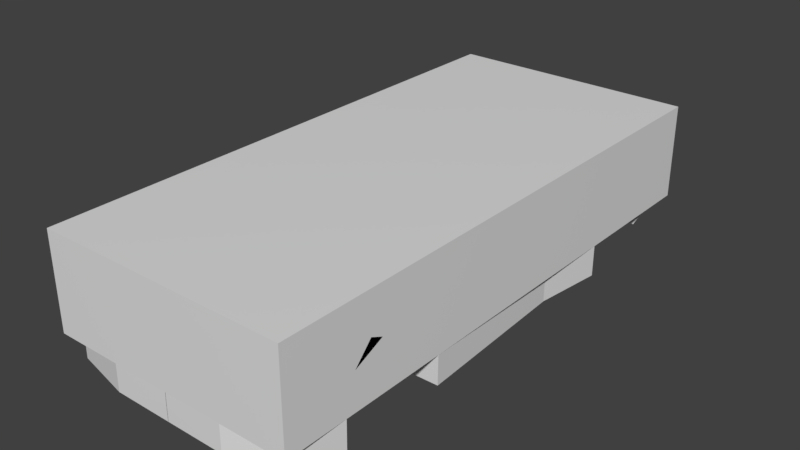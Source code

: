 # Source: ultra_64.blend  (saved by Blender 3.0.42; exported with 4.5.12 LTS)
import bpy
from mathutils import Matrix  # noqa: F401  (used for matrix-valued properties, if any)

bpy.ops.wm.read_factory_settings(use_empty=True)
scene = bpy.context.scene
scene.name = 'Scene'

# ---- materials (node trees are filled in below, after node groups)
mat_main___eeeeee___primary = bpy.data.materials.new('main [#eeeeee] [primary]')
mat_main___eeeeee___primary.use_transparent_shadow = False

# ---- material node trees
mat_main___eeeeee___primary.use_nodes = True; mat_main___eeeeee___primary.node_tree.nodes.clear()
_N = mat_main___eeeeee___primary.node_tree.nodes; _L = mat_main___eeeeee___primary.node_tree.links
n0 = _N.new('ShaderNodeOutputMaterial'); n0.name = 'Material Output'; n0.location = (300, 300)
n1 = _N.new('ShaderNodeBsdfPrincipled'); n1.name = 'Principled BSDF'; n1.location = (10, 300)
n1.distribution = 'GGX'
n1.subsurface_method = 'BURLEY'
n1.inputs[3].default_value = 1.45
n1.inputs[27].default_value = (0.0, 0.0, 0.0, 1.0)
n1.inputs[28].default_value = 1.0
_L.new(n1.outputs[0], n0.inputs[0])
n0.is_active_output = True

# ---- world
world_world = bpy.data.worlds.new('World'); scene.world = world_world
world_world.color = (0.05088, 0.05088, 0.05088)
world_world.use_sun_shadow = False
world_world.sun_shadow_jitter_overblur = 0.0
world_world.cycles.sampling_method = 'MANUAL'

# ---- meshes
me_chassis = bpy.data.meshes.new('chassis')
me_chassis.from_pydata([(0.001345, 2.066, 0.4869), (0.001345, 1.839, 0.4736), (0.6426, 1.972, -0.1214), (0.6426, 1.938, 0.01521), (0.6426, -1.471, 0.1679), (0.001345, 1.615, 0.268), (0.001345, 2.306, -0.2542), (0.001345, -0.1043, 0.5388), (0.6426, -0.908, -0.5045), (0.001345, 2.308, -0.09533), (0.6426, -1.818, -0.4952), (0.001345, 1.062, 0.2563), (0.001345, -0.5986, 0.4991), (0.6426, 1.548, 0.1371), (0.001345, 2.309, 0.0586), (0.001345, 0.3532, 0.513), (0.001345, 1.62, 0.3934), (0.001345, 0.5085, 0.4829), (0.6426, 1.097, -0.5249), (0.001345, -1.875, 0.09501), (0.6426, -1.816, -0.3537), (0.6426, -1.814, -0.2147), (0.001345, 1.77, 0.2664), (0.001345, 1.838, 0.439), (0.001345, 0.5086, 0.3637), (0.001345, -1.577, 0.2), (0.001345, -2.343, -0.352), (0.001345, -2.341, -0.2081), (0.001345, -1.274, 0.2354), (0.001345, -1.998, 0.03817), (0.6426, -1.363, 0.1668), (0.6426, 1.099, -0.2419), (0.6426, 2.006, -0.2524), (0.6426, -0.9731, 0.0461), (0.6426, 2.005, -0.3649), (0.6426, -0.9389, -0.08847), (0.001345, 2.153, 0.1856), (0.6426, -1.257, 0.1657), (0.001345, -1.052, 0.322), (0.001345, -0.5285, 0.5205), (0.001345, -2.25, -0.1209), (0.001345, 2.068, 0.5576), (0.6426, -0.9051, -0.2215), (0.001345, 2.042, 0.2234), (0.001345, 0.5086, 0.2445), (0.6426, -1.728, 0.05379), (0.6426, 1.142, -0.1093), (0.001345, 2.067, 0.5214), (0.6426, -1.77, -0.07924), (0.001345, -1.704, 0.1553), (0.6426, 1.098, -0.3839), (0.6426, 2.005, -0.4671), (0.6426, -0.9065, -0.3637), (0.001345, -0.4566, 0.5424), (0.001345, -2.344, -0.4899), (0.001345, -1.406, 0.2199), (0.6426, 1.655, 0.136), (0.001345, 0.2385, 0.5353), (0.001345, 2.26, -0.471), (0.6426, 1.312, 0.08099), (0.6426, 1.44, 0.1382), (0.001345, 2.235, 0.119), (0.6426, -1.598, 0.1113), (0.001345, 1.92, 0.2649), (0.6426, 1.185, 0.02411), (0.6426, -1.116, 0.1063), (0.6426, 1.797, 0.07531), (0.001345, -2.162, -0.03738), (0.001345, 2.284, -0.3608), (1.072, -1.257, 0.1668), (1.072, -0.9725, 0.04722), (1.071, 1.1, -0.2408), (1.073, -1.817, -0.4941), (1.073, -1.813, -0.2136), (1.072, 1.097, -0.5238), (1.073, -0.9044, -0.2204), (1.073, -0.9073, -0.5034), (1.071, 1.186, 0.02524), (1.071, 1.44, 0.1393), (1.073, -1.47, 0.169), (1.073, -1.727, 0.05491), (1.071, 1.655, 0.1372), (1.071, 1.938, 0.01634), (1.04, 2.006, -0.2513), (0.9308, 2.005, -0.4662), (0.5675, 2.153, 0.1862), (0.6358, 1.921, 0.2656), (0.7823, 2.099, 0.187), (0.5005, 2.309, 0.05913), (0.9288, 2.201, 0.0607), (0.6658, 1.615, 0.2687), (1.039, 1.92, 0.2226), (1.07, 1.612, 0.2704), (0.9301, 1.738, 0.3609), (1.0, 0.5478, 0.2514), (0.9297, 1.995, 0.5171), (0.9298, 1.993, 0.4427), (0.5011, 2.261, -0.4705), (0.9292, 2.197, -0.2521), (0.5009, 2.306, -0.2537), (0.232, 2.069, 0.5579), (0.7136, 0.2384, 0.4864), (0.4988, 0.2388, 0.5358), (0.6713, 0.509, 0.4836), (0.5044, -0.5983, 0.4996), (0.4993, -0.4563, 0.5429), (0.6694, -0.5547, 0.4994), (0.7141, -0.4566, 0.4984), (0.9299, 1.946, 0.391), (0.2325, 1.62, 0.3936), (0.6728, 0.509, 0.2452), (0.9302, 1.5, 0.3956), (0.2321, 2.067, 0.4871), (0.5038, -1.212, 0.2005), (0.2581, -1.274, 0.2356), (0.8214, -0.8417, 0.2294), (0.716, -1.08, 0.213), (0.8565, 0.5091, 0.2454), (0.8573, -0.7051, 0.228), (1.072, -1.138, 0.2264), (1.005, -2.051, -0.007668), (1.001, 0.5058, 0.03209), (1.001, 0.5015, -0.5178), (1.073, -1.577, 0.2172), (1.001, 0.5043, -0.236), (1.038, -1.819, 0.1439), (1.005, -2.231, -0.2082), (0.5053, -2.344, -0.4894), (0.505, -2.341, -0.2076), (1.005, -2.234, -0.4899), (0.5041, -1.577, 0.1868), (0.5044, -1.875, 0.1129), (0.3976, -1.875, 0.09542), (0.3129, -1.577, 0.2003), (0.5047, -2.162, -0.03686), (0.6426, 1.553, -0.5249), (0.6426, -1.359, -0.5045), (0.5011, 1.553, -0.5249), (0.001345, 1.553, -0.5255), (0.6426, 0.5008, -0.5189), (0.001345, 1.096, -0.5255), (0.001345, 2.005, -0.4671), (0.001345, 0.5005, -0.5195), (0.001345, -0.9083, -0.505), (0.001345, -1.359, -0.505), (0.001345, -1.818, -0.4958)], [], [(68, 97, 58), (41, 100, 47), (9, 99, 6), (37, 69, 30), (61, 88, 14), (1, 100, 41), (25, 133, 114, 55), (31, 71, 50), (56, 81, 78, 13), (42, 75, 35), (43, 85, 36), (53, 105, 102, 7), (40, 134, 67), (4, 79, 62), (66, 81, 56), (51, 84, 34), (36, 85, 88, 61), (44, 110, 90, 11), (46, 77, 71, 31), (45, 80, 48), (57, 102, 15), (0, 112, 23), (33, 70, 69, 65), (64, 77, 46), (21, 73, 20), (2, 82, 3), (29, 132, 19), (8, 76, 52), (26, 127, 128, 27), (60, 78, 59), (73, 72, 10, 20), (71, 74, 18, 50), (76, 75, 42, 52), (75, 70, 33, 35), (69, 37, 65), (78, 77, 64, 59), (78, 60, 13), (69, 79, 4, 30), (82, 81, 66, 3), (80, 73, 21, 48), (83, 82, 2, 32), (84, 83, 32, 34), (79, 80, 45, 62), (86, 85, 43, 63), (89, 88, 87), (86, 22, 5, 90), (87, 85, 86), (88, 85, 87), (87, 86, 91), (86, 63, 22), (90, 91, 86), (92, 91, 90), (89, 87, 91), (94, 92, 93), (94, 96, 95), (99, 98, 97), (97, 68, 6, 99), (84, 97, 98), (83, 84, 98), (103, 102, 101), (105, 53, 39, 104), (104, 39, 12), (102, 103, 17, 15), (105, 104, 106), (102, 57, 7), (107, 101, 102), (108, 96, 93), (100, 1, 16, 109), (90, 5, 11), (105, 106, 107), (110, 103, 90), (107, 102, 105), (100, 109, 111), (109, 112, 96), (110, 24, 17, 103), (110, 44, 24), (111, 95, 100), (94, 93, 96), (109, 16, 23, 112), (111, 109, 96), (104, 113, 106), (104, 114, 113), (114, 38, 28), (114, 104, 12, 38), (116, 115, 106), (117, 101, 107), (103, 101, 117), (115, 118, 107), (116, 106, 113), (107, 118, 117), (115, 107, 106), (117, 90, 103), (70, 118, 119), (117, 118, 70), (78, 81, 92), (77, 78, 94), (116, 119, 115), (70, 94, 117), (73, 80, 120), (70, 121, 94), (75, 76, 122), (123, 79, 69), (79, 123, 80), (82, 83, 98), (121, 70, 124), (80, 123, 125), (73, 120, 126), (120, 80, 125), (119, 69, 70), (81, 91, 92), (124, 122, 74), (82, 89, 91), (77, 121, 71), (94, 78, 92), (98, 89, 82), (119, 118, 115), (121, 77, 94), (121, 124, 71), (70, 75, 124), (124, 75, 122), (71, 124, 74), (91, 81, 82), (69, 119, 123), (127, 26, 54), (129, 72, 73), (126, 128, 129), (73, 126, 129), (127, 129, 128), (123, 113, 130), (123, 131, 125), (131, 130, 132), (133, 25, 49), (133, 49, 19, 132), (130, 131, 123), (116, 123, 119), (92, 90, 94), (123, 116, 113), (114, 133, 113), (130, 113, 133), (114, 28, 55), (133, 132, 130), (94, 90, 117), (99, 88, 98), (99, 9, 14, 88), (112, 0, 47, 100), (96, 100, 95), (89, 98, 88), (96, 112, 100), (120, 134, 128), (125, 131, 120), (132, 29, 67, 134), (131, 132, 134), (128, 134, 40, 27), (134, 120, 131), (126, 120, 128), (56, 13, 135), (32, 2, 135), (34, 32, 135), (50, 18, 135), (2, 3, 135), (46, 31, 135), (66, 56, 135), (51, 34, 135), (3, 66, 135), (13, 60, 135), (60, 59, 135), (31, 50, 135), (59, 64, 135), (64, 46, 135), (21, 20, 136), (42, 35, 136), (4, 62, 136), (37, 30, 136), (45, 48, 136), (35, 33, 136), (52, 42, 136), (20, 10, 136), (62, 45, 136), (48, 21, 136), (33, 65, 136), (65, 37, 136), (8, 52, 136), (30, 4, 136), (84, 51, 97), (51, 135, 137), (74, 122, 139, 18), (135, 18, 137), (138, 137, 18, 140), (51, 137, 138), (58, 97, 51), (51, 141, 58), (141, 51, 138), (140, 18, 139, 142), (142, 139, 8, 143), (8, 139, 122, 76), (143, 8, 136, 144), (144, 136, 10, 145), (127, 54, 145, 10), (72, 129, 10), (129, 127, 10)])
_uv = me_chassis.uv_layers.new(name='UVMap')
_uv.uv.foreach_set('vector', [0.5173, 0.3993, 0.2905, 0.003906, 0.5173, 0.003906, 0.3422, 0.5405, 0.4467, 0.5405, 0.3422, 0.4846, 0.5161, 0.2167, 0.2892, 0.0, 0.5173, 0.0, 1.015, -0.8254, 0.9233, -0.8254, 1.015, -0.8309, 0.498, 0.6258, 0.7295, 0.8633, 0.4984, 0.8633, 0.5005, 0.6444, 0.7375, 0.6968, 0.5002, 0.6968, 0.5043, 0.439, 0.6451, 0.439, 0.6194, 0.7114, 0.5039, 0.5926, 0.9924, 0.8228, 0.9001, 0.8228, 0.9925, 0.8228, 0.9926, 0.8508, 0.9001, 0.8508, 0.9001, 0.8398, 0.9925, 0.8454, 1.015, -0.8076, 0.9233, -0.8076, 1.015, -0.8094, 0.4988, 0.2945, 0.7612, 0.3364, 0.4988, 0.3364, 0.5093, 0.6697, 0.9622, 0.6697, 0.9622, 0.696, 0.5079, 0.683, 0.5036, 0.1389, 0.7382, 0.2721, 0.5035, 0.2721, 1.015, -0.8364, 0.9233, -0.8364, 1.015, -0.8428, 0.9927, 0.8581, 0.9001, 0.8508, 0.9926, 0.8508, 0.9928, 0.8689, 0.9121, 0.8689, 0.9927, 0.8688, 0.4988, 0.3638, 0.7612, 0.3638, 0.7295, 0.8633, 0.498, 0.6258, 0.5032, 0.3906, 1.117, 0.3906, 1.117, 0.9878, 0.5037, 0.6892, 0.9924, 0.8249, 0.9001, 0.8271, 0.9001, 0.8228, 0.9924, 0.8228, 1.015, -0.8494, 0.9233, -0.8494, 1.015, -0.8514, 0.5065, 0.688, 0.9646, 0.688, 0.5107, 0.6899, 0.2508, 0.4087, 0.2688, 0.4087, 0.2509, 0.4807, 1.015, -0.8113, 0.9233, -0.8113, 0.9233, -0.8254, 1.015, -0.8184, 0.9924, 0.8271, 0.9001, 0.8271, 0.9924, 0.8249, 1.015, -0.8535, 0.9233, -0.8535, 1.015, -0.8535, 0.9927, 0.867, 0.9001, 0.8652, 0.9927, 0.8652, 0.5029, 0.3941, 0.6865, 0.486, 0.503, 0.486, 1.015, -0.8076, 0.9233, -0.8076, 1.015, -0.8076, 0.5073, 0.4893, 0.7383, 0.0004883, 0.7383, 0.999, 0.5075, 0.999, 0.9925, 0.8398, 0.9001, 0.8398, 0.9925, 0.8335, 0.9233, -0.8535, 0.9233, -0.8535, 1.015, -0.8535, 1.015, -0.8535, 0.9001, 0.8228, 0.9001, 0.8228, 0.9925, 0.8228, 0.9925, 0.8228, 0.9233, -0.8076, 0.9233, -0.8076, 1.015, -0.8076, 1.015, -0.8076, 0.9233, -0.8076, 0.9233, -0.8113, 1.015, -0.8113, 1.015, -0.8094, 0.9233, -0.8254, 1.015, -0.8254, 1.015, -0.8184, 0.9001, 0.8398, 0.9001, 0.8271, 0.9924, 0.8271, 0.9925, 0.8335, 0.9001, 0.8398, 0.9925, 0.8398, 0.9925, 0.8454, 0.9233, -0.8254, 0.9233, -0.8364, 1.015, -0.8364, 1.015, -0.8309, 0.9001, 0.8652, 0.9001, 0.8508, 0.9927, 0.8581, 0.9927, 0.8652, 0.9233, -0.8494, 0.9233, -0.8535, 1.015, -0.8535, 1.015, -0.8514, 0.9028, 0.8687, 0.9001, 0.8652, 0.9927, 0.867, 0.9928, 0.8687, 0.9121, 0.8689, 0.9028, 0.8687, 0.9928, 0.8687, 0.9927, 0.8688, 0.9233, -0.8364, 0.9233, -0.8494, 1.015, -0.8494, 1.015, -0.8428, 0.793, 0.2485, 0.7612, 0.3364, 0.4988, 0.2945, 0.4993, 0.2485, 0.9299, 0.7988, 0.7295, 0.8633, 0.8615, 0.3315, 0.793, 0.2212, 0.4994, 0.1542, 0.4999, 0.08496, 0.807, 0.08496, 0.8615, 0.3315, 0.7612, 0.3638, 0.793, 0.2485, 0.7295, 0.8633, 0.7612, 0.3638, 0.8615, 0.3315, 0.8615, 0.3315, 0.793, 0.2485, 0.9956, 0.2485, 0.793, 0.2212, 0.4993, 0.2212, 0.4994, 0.1542, 0.807, 0.06934, 0.9956, 0.2485, 0.793, 0.2485, 0.9994, 0.5879, 0.9994, 0.769, 0.8109, 0.5903, 0.9299, 0.7988, 0.8615, 0.3315, 0.9956, 0.2485, 0.7697, 0.8047, 0.7701, 0.5327, 0.9329, 0.5356, 0.7697, 0.8047, 0.9324, 0.5352, 0.9333, 0.8052, 0.2594, 0.7778, 0.01038, 0.7778, 0.2594, 0.007812, 0.2905, 0.003906, 0.5173, 0.3993, 0.5172, 0.7817, 0.2905, 0.7817, 0.009766, 0.008301, 0.2594, 0.007812, 0.01038, 0.7778, 0.0004883, 0.7749, 0.05261, 0.008301, 0.0531, 0.7778, 1.094, 0.6938, 0.9622, 0.696, 1.065, 0.696, 0.9622, 0.6697, 0.5093, 0.6697, 0.5088, 0.6593, 0.9653, 0.6492, 0.9653, 0.6492, 0.5088, 0.6593, 0.5088, 0.6492, 0.9646, 0.688, 1.12, 0.6924, 0.5087, 0.6924, 0.5107, 0.6899, 0.9622, 0.6697, 0.9653, 0.6492, 1.034, 0.6504, 0.9622, 0.696, 0.5065, 0.696, 0.5079, 0.683, 1.065, 0.6697, 1.065, 0.696, 0.9622, 0.696, 0.3037, 0.4958, 0.3037, 0.4116, 0.3037, 0.5479, 0.7375, 0.6968, 0.5005, 0.6444, 0.5013, 0.5945, 0.7375, 0.5945, 1.117, 0.9878, 0.5012, 0.9878, 0.5037, 0.6892, 0.9622, 0.6697, 1.034, 0.6504, 1.065, 0.6697, 0.05396, 0.2559, 0.0542, 0.2563, 0.05469, 0.08667, 1.065, 0.6697, 0.9622, 0.696, 0.9622, 0.6697, 0.7375, 0.6968, 0.7375, 0.5945, 1.302, 0.6091, 0.2688, 0.5493, 0.2688, 0.4087, 0.3215, 0.5022, 0.9075, 0.3479, 0.5033, 0.2246, 0.5034, 0.1013, 0.9067, 0.1013, 0.9075, 0.3479, 0.5034, 0.3479, 0.5033, 0.2246, 1.302, 0.6091, 1.302, 0.6958, 0.7375, 0.6968, 0.3274, 0.4006, 0.1057, 0.4541, 0.1062, 0.5315, 0.2688, 0.5493, 0.251, 0.5493, 0.2509, 0.4807, 0.2688, 0.4087, 0.3215, 0.5493, 0.2688, 0.5493, 0.3215, 0.5022, 0.8983, 0.875, 0.9956, 0.1479, 0.8438, 0.875, 0.9761, 0.8789, 0.9553, 0.1445, 0.9751, 0.144, 0.9553, 0.1445, 0.9441, 0.3857, 0.9502, 0.1445, 0.9553, 0.1445, 0.9761, 0.8789, 0.9489, 0.8789, 0.9441, 0.3857, 0.9093, 0.1494, 0.7527, 0.1479, 0.8436, 0.8745, 0.2666, 0.1479, 0.3882, 0.8882, 0.6639, 0.9023, 0.2673, 0.8862, 0.3882, 0.8882, 0.2666, 0.1479, 0.7528, 0.1494, 0.7113, 0.1494, 0.7572, 0.9136, 0.9093, 0.1499, 0.8438, 0.875, 0.9956, 0.1479, 0.6639, 0.9023, 0.7736, 0.1494, 0.2666, 0.1479, 0.7528, 0.1479, 0.7572, 0.9136, 0.8438, 0.9136, 0.2666, 0.1479, 0.0004883, 0.2163, 0.2673, 0.8862, 0.1063, 0.688, 0.2051, 0.917, 0.04431, 0.9106, 0.6278, 0.9551, 0.2051, 0.917, 0.1063, 0.688, 0.8512, 0.8345, 0.9276, 0.834, 0.87, 0.999, 0.8414, 0.688, 0.9202, 0.8345, 0.6423, 0.9624, 0.05322, 0.98, 0.03601, 0.9331, 0.1443, 0.9795, 0.1063, 0.688, 0.6423, 0.9624, 0.6278, 0.9551, 0.6775, 0.9561, 0.7789, 0.9468, 0.6732, 0.9722, 0.1063, 0.688, 0.6277, 0.689, 0.6423, 0.9624, 0.1327, 0.355, 0.1326, 0.0009766, 0.6278, 0.0004883, 0.9026, 0.9375, 0.8826, 0.9058, 0.9867, 0.875, 0.8826, 0.9058, 0.9026, 0.9375, 0.7789, 0.9468, 0.8859, 0.687, 0.8888, 0.3535, 0.9839, 0.3545, 0.6277, 0.689, 0.1063, 0.688, 0.6278, 0.354, 0.7789, 0.9468, 0.9026, 0.9375, 0.79, 0.9727, 0.6775, 0.9561, 0.6732, 0.9722, 0.6104, 0.9731, 0.6732, 0.9722, 0.7789, 0.9468, 0.79, 0.9727, 0.04431, 0.9106, 0.0004883, 0.8345, 0.1063, 0.688, 0.9276, 0.834, 0.9791, 0.978, 0.87, 0.999, 0.6278, 0.354, 0.6278, 0.0004883, 0.8107, 0.0004883, 0.8859, 0.687, 0.9839, 0.9263, 0.8588, 0.978, 0.8414, 0.688, 0.6277, 0.689, 0.8107, 0.3555, 0.6423, 0.9624, 0.9358, 0.8345, 0.9994, 0.999, 0.9839, 0.3545, 0.9839, 0.9263, 0.8859, 0.687, 0.03601, 0.9331, 0.1947, 0.9541, 0.1443, 0.9795, 0.6316, 0.689, 0.8414, 0.688, 0.6423, 0.9624, 0.6277, 0.689, 0.6278, 0.354, 0.8107, 0.3555, 0.1063, 0.688, 0.1327, 0.355, 0.6278, 0.354, 0.6278, 0.354, 0.1327, 0.355, 0.6278, 0.0004883, 0.8107, 0.3555, 0.6278, 0.354, 0.8107, 0.0004883, 0.8588, 0.978, 0.8071, 0.834, 0.8859, 0.687, 0.9867, 0.875, 0.9761, 0.9097, 0.9026, 0.9375, 0.7383, 0.0004883, 0.5073, 0.4893, 0.5072, 0.0004883, 0.9912, 0.0004883, 0.9994, 0.0004883, 0.9994, 0.9966, 0.9912, 0.999, 0.7383, 0.999, 0.9912, 0.0004883, 0.9994, 0.9966, 0.9912, 0.999, 0.9912, 0.0004883, 0.7383, 0.0004883, 0.9912, 0.0004883, 0.7383, 0.999, 0.9994, 0.439, 0.7344, 0.8032, 0.7345, 0.439, 0.9994, 0.439, 0.7345, 0.0004883, 0.9836, 0.08154, 0.7345, 0.0004883, 0.7345, 0.439, 0.6844, 0.0004883, 0.6451, 0.439, 0.5043, 0.439, 0.5047, 0.2522, 0.6451, 0.439, 0.5047, 0.2522, 0.5049, 0.0004883, 0.6844, 0.0004883, 0.7345, 0.439, 0.7345, 0.0004883, 0.9994, 0.439, 0.8335, 0.999, 0.9994, 0.439, 0.9994, 0.9131, 0.9994, 0.5879, 0.8109, 0.5903, 0.9666, 0.02344, 0.9994, 0.439, 0.8335, 0.999, 0.7344, 0.8032, 0.6194, 0.7114, 0.6451, 0.439, 0.7344, 0.8032, 0.7345, 0.439, 0.7344, 0.8032, 0.6451, 0.439, 0.6194, 0.7114, 0.5037, 0.7114, 0.5039, 0.5926, 0.6451, 0.439, 0.6844, 0.0004883, 0.7345, 0.439, 0.9666, 0.02344, 0.8109, 0.5903, 0.8995, 0.0004883, 0.2814, 0.0, 0.2797, 0.4266, 0.0004883, 0.0, 0.2892, 0.0, 0.5161, 0.2167, 0.5151, 0.4266, 0.2875, 0.4266, 0.4467, 0.4314, 0.3422, 0.4314, 0.3422, 0.4846, 0.4467, 0.5405, 0.7833, 0.4318, 0.4467, 0.5405, 0.7833, 0.5402, 0.0004883, 0.4266, 0.0004883, 0.0, 0.2797, 0.4266, 0.7833, 0.4318, 0.4467, 0.4314, 0.4467, 0.5405, 0.9832, 0.3204, 0.7382, 0.2721, 0.7382, 0.0, 0.9994, 0.5621, 0.7382, 0.5138, 0.9832, 0.3204, 0.6865, 0.486, 0.5029, 0.3941, 0.5035, 0.2721, 0.7382, 0.2721, 0.7382, 0.5138, 0.6865, 0.486, 0.7382, 0.2721, 0.7382, 0.0, 0.7382, 0.2721, 0.5036, 0.1389, 0.5037, 0.0, 0.7382, 0.2721, 0.9832, 0.3204, 0.7382, 0.5138, 0.9832, 0.0, 0.9832, 0.3204, 0.7382, 0.0, 0.9926, 0.8508, 0.9925, 0.8454, 0.9926, 0.8508, 0.9928, 0.8687, 0.9927, 0.867, 0.9928, 0.8687, 0.9927, 0.8688, 0.9928, 0.8687, 0.9927, 0.8688, 0.9925, 0.8228, 0.9925, 0.8228, 0.9925, 0.8228, 0.9927, 0.867, 0.9927, 0.8652, 0.9927, 0.867, 0.9924, 0.8249, 0.9924, 0.8228, 0.9924, 0.8249, 0.9927, 0.8581, 0.9926, 0.8508, 0.9927, 0.8581, 0.9928, 0.8689, 0.9927, 0.8688, 0.9928, 0.8689, 0.9927, 0.8652, 0.9927, 0.8581, 0.9927, 0.8652, 0.9925, 0.8454, 0.9925, 0.8398, 0.9925, 0.8454, 0.9925, 0.8398, 0.9925, 0.8335, 0.9925, 0.8398, 0.9924, 0.8228, 0.9925, 0.8228, 0.9924, 0.8228, 0.9925, 0.8335, 0.9924, 0.8271, 0.9925, 0.8335, 0.9924, 0.8271, 0.9924, 0.8249, 0.9924, 0.8271, 1.015, -0.8535, 1.015, -0.8535, 1.015, -0.8535, 1.015, -0.8076, 1.015, -0.8094, 1.015, -0.8076, 1.015, -0.8364, 1.015, -0.8428, 1.015, -0.8364, 1.015, -0.8254, 1.015, -0.8309, 1.015, -0.8254, 1.015, -0.8494, 1.015, -0.8514, 1.015, -0.8494, 1.015, -0.8094, 1.015, -0.8113, 1.015, -0.8094, 1.015, -0.8076, 1.015, -0.8076, 1.015, -0.8076, 1.015, -0.8535, 1.015, -0.8535, 1.015, -0.8535, 1.015, -0.8428, 1.015, -0.8494, 1.015, -0.8428, 1.015, -0.8514, 1.015, -0.8535, 1.015, -0.8514, 1.015, -0.8113, 1.015, -0.8184, 1.015, -0.8113, 1.015, -0.8184, 1.015, -0.8254, 1.015, -0.8184, 1.015, -0.8076, 1.015, -0.8076, 1.015, -0.8076, 1.015, -0.8309, 1.015, -0.8364, 1.015, -0.8309, 0.009766, 0.008301, 0.9928, 0.8689, 0.2594, 0.007812, 0.9928, 0.8689, 0.9928, 0.8689, 0.2905, 0.003906, 0.8107, 0.0004883, 0.6278, 0.0004883, 0.6278, 0.0004883, 0.8107, 0.0004883, 0.9928, 0.8689, 0.0, 0.0, 0.2905, 0.003906, 0.5173, 0.003906, 0.2905, 0.003906, 0.2905, 0.003906, 0.5173, 0.003906, 0.9928, 0.8689, 0.2905, 0.003906, 0.5173, 0.003906, 0.5173, 0.003906, 0.2905, 0.003906, 0.9928, 0.8689, 0.9928, 0.8689, 0.0, 0.0, 0.5173, 0.003906, 0.0, 0.0, 0.9928, 0.8689, 0.5173, 0.003906, 0.5173, 0.003906, 0.2905, 0.003906, 0.2905, 0.003906, 0.5173, 0.003906, 0.5173, 0.003906, 0.2905, 0.003906, 0.2905, 0.003906, 0.5173, 0.003906, 0.2905, 0.003906, 0.2905, 0.003906, 0.6278, 0.0004883, 0.1326, 0.0009766, 0.5173, 0.003906, 0.2905, 0.003906, 0.2905, 0.003906, 0.5173, 0.003906, 0.5173, 0.003906, 0.2905, 0.003906, 0.2905, 0.003906, 0.5173, 0.003906, 0.7383, 0.0004883, 0.5072, 0.0004883, 0.5173, 0.003906, 0.2905, 0.003906, 0.9994, 0.0004883, 0.9912, 0.0004883, 1.015, -0.8535, 0.9912, 0.0004883, 0.7383, 0.0004883, 1.015, -0.8535])
_ca = me_chassis.color_attributes.new('Col', 'BYTE_COLOR', 'CORNER')
_ca.data.foreach_set('color', [1.0, 1.0, 1.0, 1.0, 1.0, 1.0, 1.0, 1.0, 1.0, 1.0, 1.0, 1.0, 1.0, 1.0, 1.0, 1.0, 1.0, 1.0, 1.0, 1.0, 1.0, 1.0, 1.0, 1.0, 1.0, 1.0, 1.0, 1.0, 1.0, 1.0, 1.0, 1.0, 1.0, 1.0, 1.0, 1.0, 1.0, 1.0, 1.0, 1.0, 1.0, 1.0, 1.0, 1.0, 1.0, 1.0, 1.0, 1.0, 1.0, 1.0, 1.0, 1.0, 1.0, 1.0, 1.0, 1.0, 1.0, 1.0, 1.0, 1.0, 1.0, 1.0, 1.0, 1.0, 1.0, 1.0, 1.0, 1.0, 1.0, 1.0, 1.0, 1.0, 1.0, 1.0, 1.0, 1.0, 1.0, 1.0, 1.0, 1.0, 1.0, 1.0, 1.0, 1.0, 1.0, 1.0, 1.0, 1.0, 1.0, 1.0, 1.0, 1.0, 1.0, 1.0, 1.0, 1.0, 1.0, 1.0, 1.0, 1.0, 1.0, 1.0, 1.0, 1.0, 1.0, 1.0, 1.0, 1.0, 1.0, 1.0, 1.0, 1.0, 1.0, 1.0, 1.0, 1.0, 1.0, 1.0, 1.0, 1.0, 1.0, 1.0, 1.0, 1.0, 1.0, 1.0, 1.0, 1.0, 1.0, 1.0, 1.0, 1.0, 1.0, 1.0, 1.0, 1.0, 1.0, 1.0, 1.0, 1.0, 1.0, 1.0, 1.0, 1.0, 1.0, 1.0, 1.0, 1.0, 1.0, 1.0, 1.0, 1.0, 1.0, 1.0, 1.0, 1.0, 1.0, 1.0, 1.0, 1.0, 1.0, 1.0, 1.0, 1.0, 1.0, 1.0, 1.0, 1.0, 1.0, 1.0, 1.0, 1.0, 1.0, 1.0, 1.0, 1.0, 1.0, 1.0, 1.0, 1.0, 1.0, 1.0, 1.0, 1.0, 1.0, 1.0, 1.0, 1.0, 1.0, 1.0, 1.0, 1.0, 1.0, 1.0, 1.0, 1.0, 1.0, 1.0, 1.0, 1.0, 1.0, 1.0, 1.0, 1.0, 1.0, 1.0, 1.0, 1.0, 1.0, 1.0, 1.0, 1.0, 1.0, 1.0, 1.0, 1.0, 1.0, 1.0, 1.0, 1.0, 1.0, 1.0, 1.0, 1.0, 1.0, 1.0, 1.0, 1.0, 1.0, 1.0, 1.0, 1.0, 1.0, 1.0, 1.0, 1.0, 1.0, 1.0, 1.0, 1.0, 1.0, 1.0, 1.0, 1.0, 1.0, 1.0, 1.0, 1.0, 1.0, 1.0, 1.0, 1.0, 1.0, 1.0, 1.0, 1.0, 1.0, 1.0, 1.0, 1.0, 1.0, 1.0, 1.0, 1.0, 1.0, 1.0, 1.0, 1.0, 1.0, 1.0, 1.0, 1.0, 1.0, 1.0, 1.0, 1.0, 1.0, 1.0, 1.0, 1.0, 1.0, 1.0, 1.0, 1.0, 1.0, 1.0, 1.0, 1.0, 1.0, 1.0, 1.0, 1.0, 1.0, 1.0, 1.0, 1.0, 1.0, 1.0, 1.0, 1.0, 1.0, 1.0, 1.0, 1.0, 1.0, 1.0, 1.0, 1.0, 1.0, 1.0, 1.0, 1.0, 1.0, 1.0, 1.0, 1.0, 1.0, 1.0, 1.0, 1.0, 1.0, 1.0, 1.0, 1.0, 1.0, 1.0, 1.0, 1.0, 1.0, 1.0, 1.0, 1.0, 1.0, 1.0, 1.0, 1.0, 1.0, 1.0, 1.0, 1.0, 1.0, 1.0, 1.0, 1.0, 1.0, 1.0, 1.0, 1.0, 1.0, 1.0, 1.0, 1.0, 1.0, 1.0, 1.0, 1.0, 1.0, 1.0, 1.0, 1.0, 1.0, 1.0, 1.0, 1.0, 1.0, 1.0, 1.0, 1.0, 1.0, 1.0, 1.0, 1.0, 1.0, 1.0, 1.0, 1.0, 1.0, 1.0, 1.0, 1.0, 1.0, 1.0, 1.0, 1.0, 1.0, 1.0, 1.0, 1.0, 1.0, 1.0, 1.0, 1.0, 1.0, 1.0, 1.0, 1.0, 1.0, 1.0, 1.0, 1.0, 1.0, 1.0, 1.0, 1.0, 1.0, 1.0, 1.0, 1.0, 1.0, 1.0, 1.0, 1.0, 1.0, 1.0, 1.0, 1.0, 1.0, 1.0, 1.0, 1.0, 1.0, 1.0, 1.0, 1.0, 1.0, 1.0, 1.0, 1.0, 1.0, 1.0, 1.0, 1.0, 1.0, 1.0, 1.0, 1.0, 1.0, 1.0, 1.0, 1.0, 1.0, 1.0, 1.0, 1.0, 1.0, 1.0, 1.0, 1.0, 1.0, 1.0, 1.0, 1.0, 1.0, 1.0, 1.0, 1.0, 1.0, 1.0, 1.0, 1.0, 1.0, 1.0, 1.0, 1.0, 1.0, 1.0, 1.0, 1.0, 1.0, 1.0, 1.0, 1.0, 1.0, 1.0, 1.0, 1.0, 1.0, 1.0, 1.0, 1.0, 1.0, 1.0, 1.0, 1.0, 1.0, 1.0, 1.0, 1.0, 1.0, 1.0, 1.0, 1.0, 1.0, 1.0, 1.0, 1.0, 1.0, 1.0, 1.0, 1.0, 1.0, 1.0, 1.0, 1.0, 1.0, 1.0, 1.0, 1.0, 1.0, 1.0, 1.0, 1.0, 1.0, 1.0, 1.0, 1.0, 1.0, 1.0, 1.0, 1.0, 1.0, 1.0, 1.0, 1.0, 1.0, 1.0, 1.0, 1.0, 1.0, 1.0, 1.0, 1.0, 1.0, 1.0, 1.0, 1.0, 1.0, 1.0, 1.0, 1.0, 1.0, 1.0, 1.0, 1.0, 1.0, 1.0, 1.0, 1.0, 1.0, 1.0, 1.0, 1.0, 1.0, 1.0, 1.0, 1.0, 1.0, 1.0, 1.0, 1.0, 1.0, 1.0, 1.0, 1.0, 1.0, 1.0, 1.0, 1.0, 1.0, 1.0, 1.0, 1.0, 1.0, 1.0, 1.0, 1.0, 1.0, 1.0, 1.0, 1.0, 1.0, 1.0, 1.0, 1.0, 1.0, 1.0, 1.0, 1.0, 1.0, 1.0, 1.0, 1.0, 1.0, 1.0, 1.0, 1.0, 1.0, 1.0, 1.0, 1.0, 1.0, 1.0, 1.0, 1.0, 1.0, 1.0, 1.0, 1.0, 1.0, 1.0, 1.0, 1.0, 1.0, 1.0, 1.0, 1.0, 1.0, 1.0, 1.0, 1.0, 1.0, 1.0, 1.0, 1.0, 1.0, 1.0, 1.0, 1.0, 1.0, 1.0, 1.0, 1.0, 1.0, 1.0, 1.0, 1.0, 1.0, 1.0, 1.0, 1.0, 1.0, 1.0, 1.0, 1.0, 1.0, 1.0, 1.0, 1.0, 1.0, 1.0, 1.0, 1.0, 1.0, 1.0, 1.0, 1.0, 1.0, 1.0, 1.0, 1.0, 1.0, 1.0, 1.0, 1.0, 1.0, 1.0, 1.0, 1.0, 1.0, 1.0, 1.0, 1.0, 1.0, 1.0, 1.0, 1.0, 1.0, 1.0, 1.0, 1.0, 1.0, 1.0, 1.0, 1.0, 1.0, 1.0, 1.0, 1.0, 1.0, 1.0, 1.0, 1.0, 1.0, 1.0, 1.0, 1.0, 1.0, 1.0, 1.0, 1.0, 1.0, 1.0, 1.0, 1.0, 1.0, 1.0, 1.0, 1.0, 1.0, 1.0, 1.0, 1.0, 1.0, 1.0, 1.0, 1.0, 1.0, 1.0, 1.0, 1.0, 1.0, 1.0, 1.0, 1.0, 1.0, 1.0, 1.0, 1.0, 1.0, 1.0, 1.0, 1.0, 1.0, 1.0, 1.0, 1.0, 1.0, 1.0, 1.0, 1.0, 1.0, 1.0, 1.0, 1.0, 1.0, 1.0, 1.0, 1.0, 1.0, 1.0, 1.0, 1.0, 1.0, 1.0, 1.0, 1.0, 1.0, 1.0, 1.0, 1.0, 1.0, 1.0, 1.0, 1.0, 1.0, 1.0, 1.0, 1.0, 1.0, 1.0, 1.0, 1.0, 1.0, 1.0, 1.0, 1.0, 1.0, 1.0, 1.0, 1.0, 1.0, 1.0, 1.0, 1.0, 1.0, 1.0, 1.0, 1.0, 1.0, 1.0, 1.0, 1.0, 1.0, 1.0, 1.0, 1.0, 1.0, 1.0, 1.0, 1.0, 1.0, 1.0, 1.0, 1.0, 1.0, 1.0, 1.0, 1.0, 1.0, 1.0, 1.0, 1.0, 1.0, 1.0, 1.0, 1.0, 1.0, 1.0, 1.0, 1.0, 1.0, 1.0, 1.0, 1.0, 1.0, 1.0, 1.0, 1.0, 1.0, 1.0, 1.0, 1.0, 1.0, 1.0, 1.0, 1.0, 1.0, 1.0, 1.0, 1.0, 1.0, 1.0, 1.0, 1.0, 1.0, 1.0, 1.0, 1.0, 1.0, 1.0, 1.0, 1.0, 1.0, 1.0, 1.0, 1.0, 1.0, 1.0, 1.0, 1.0, 1.0, 1.0, 1.0, 1.0, 1.0, 1.0, 1.0, 1.0, 1.0, 1.0, 1.0, 1.0, 1.0, 1.0, 1.0, 1.0, 1.0, 1.0, 1.0, 1.0, 1.0, 1.0, 1.0, 1.0, 1.0, 1.0, 1.0, 1.0, 1.0, 1.0, 1.0, 1.0, 1.0, 1.0, 1.0, 1.0, 1.0, 1.0, 1.0, 1.0, 1.0, 1.0, 1.0, 1.0, 1.0, 1.0, 1.0, 1.0, 1.0, 1.0, 1.0, 1.0, 1.0, 1.0, 1.0, 1.0, 1.0, 1.0, 1.0, 1.0, 1.0, 1.0, 1.0, 1.0, 1.0, 1.0, 1.0, 1.0, 1.0, 1.0, 1.0, 1.0, 1.0, 1.0, 1.0, 1.0, 1.0, 1.0, 1.0, 1.0, 1.0, 1.0, 1.0, 1.0, 1.0, 1.0, 1.0, 1.0, 1.0, 1.0, 1.0, 1.0, 1.0, 1.0, 1.0, 1.0, 1.0, 1.0, 1.0, 1.0, 1.0, 1.0, 1.0, 1.0, 1.0, 1.0, 1.0, 1.0, 1.0, 1.0, 1.0, 1.0, 1.0, 1.0, 1.0, 1.0, 1.0, 1.0, 1.0, 1.0, 1.0, 1.0, 1.0, 1.0, 1.0, 1.0, 1.0, 1.0, 1.0, 1.0, 1.0, 1.0, 1.0, 1.0, 1.0, 1.0, 1.0, 1.0, 1.0, 1.0, 1.0, 1.0, 1.0, 1.0, 1.0, 1.0, 1.0, 1.0, 1.0, 1.0, 1.0, 1.0, 1.0, 1.0, 1.0, 1.0, 1.0, 1.0, 1.0, 1.0, 1.0, 1.0, 1.0, 1.0, 1.0, 1.0, 1.0, 1.0, 1.0, 1.0, 1.0, 1.0, 1.0, 1.0, 1.0, 1.0, 1.0, 1.0, 1.0, 1.0, 1.0, 1.0, 1.0, 1.0, 1.0, 1.0, 1.0, 1.0, 1.0, 1.0, 1.0, 1.0, 1.0, 1.0, 1.0, 1.0, 1.0, 1.0, 1.0, 1.0, 1.0, 1.0, 1.0, 1.0, 1.0, 1.0, 1.0, 1.0, 1.0, 1.0, 1.0, 1.0, 1.0, 1.0, 1.0, 1.0, 1.0, 1.0, 1.0, 1.0, 1.0, 1.0, 1.0, 1.0, 1.0, 1.0, 1.0, 1.0, 1.0, 1.0, 1.0, 1.0, 1.0, 1.0, 1.0, 1.0, 1.0, 1.0, 1.0, 1.0, 1.0, 1.0, 1.0, 1.0, 1.0, 1.0, 1.0, 1.0, 1.0, 1.0, 1.0, 1.0, 1.0, 1.0, 1.0, 1.0, 1.0, 1.0, 1.0, 1.0, 1.0, 1.0, 1.0, 1.0, 1.0, 1.0, 1.0, 1.0, 1.0, 1.0, 1.0, 1.0, 1.0, 1.0, 1.0, 1.0, 1.0, 1.0, 1.0, 1.0, 1.0, 1.0, 1.0, 1.0, 1.0, 1.0, 1.0, 1.0, 1.0, 1.0, 1.0, 1.0, 1.0, 1.0, 1.0, 1.0, 1.0, 1.0, 1.0, 1.0, 1.0, 1.0, 1.0, 1.0, 1.0, 1.0, 1.0, 1.0, 1.0, 1.0, 1.0, 1.0, 1.0, 1.0, 1.0, 1.0, 1.0, 1.0, 1.0, 1.0, 1.0, 1.0, 1.0, 1.0, 1.0, 1.0, 1.0, 1.0, 1.0, 1.0, 1.0, 1.0, 1.0, 1.0, 1.0, 1.0, 1.0, 1.0, 1.0, 1.0, 1.0, 1.0, 1.0, 1.0, 1.0, 1.0, 1.0, 1.0, 1.0, 1.0, 1.0, 1.0, 1.0, 1.0, 1.0, 1.0, 1.0, 1.0, 1.0, 1.0, 1.0, 1.0, 1.0, 1.0, 1.0, 1.0, 1.0, 1.0, 1.0, 1.0, 1.0, 1.0, 1.0, 1.0, 1.0, 1.0, 1.0, 1.0, 1.0, 1.0, 1.0, 1.0, 1.0, 1.0, 1.0, 1.0, 1.0, 1.0, 1.0, 1.0, 1.0, 1.0, 1.0, 1.0, 1.0, 1.0, 1.0, 1.0, 1.0, 1.0, 1.0, 1.0, 1.0, 1.0, 1.0, 1.0, 1.0, 1.0, 1.0, 1.0, 1.0, 1.0, 1.0, 1.0, 1.0, 1.0, 1.0, 1.0, 1.0, 1.0, 1.0, 1.0, 1.0, 1.0, 1.0, 1.0, 1.0, 1.0, 1.0, 1.0, 1.0, 1.0, 1.0, 1.0, 1.0, 1.0, 1.0, 1.0, 1.0, 1.0, 1.0, 1.0, 1.0, 1.0, 1.0, 1.0, 1.0, 1.0, 1.0, 1.0, 1.0, 1.0, 1.0, 1.0, 1.0, 1.0, 1.0, 1.0, 1.0, 1.0, 1.0, 1.0, 1.0, 1.0, 1.0, 1.0, 1.0, 1.0, 1.0, 1.0, 1.0, 1.0, 1.0, 1.0, 1.0, 1.0, 1.0, 1.0, 1.0, 1.0, 1.0, 1.0, 1.0, 1.0, 1.0, 1.0, 1.0, 1.0, 1.0, 1.0, 1.0, 1.0, 1.0, 1.0, 1.0, 1.0, 1.0, 1.0, 1.0, 1.0, 1.0, 1.0, 1.0, 1.0, 1.0, 1.0, 1.0, 1.0, 1.0, 1.0, 1.0, 1.0, 1.0, 1.0, 1.0, 1.0, 1.0, 1.0, 1.0, 1.0, 1.0, 1.0, 1.0, 1.0, 1.0, 1.0, 1.0, 1.0, 1.0, 1.0, 1.0, 1.0, 1.0, 1.0, 1.0, 1.0, 1.0, 1.0, 1.0, 1.0, 1.0, 1.0, 1.0, 1.0, 1.0, 1.0, 1.0, 1.0, 1.0, 1.0, 1.0, 1.0, 1.0, 1.0, 1.0, 1.0, 1.0, 1.0, 1.0, 1.0, 1.0, 1.0, 1.0, 1.0, 1.0, 1.0, 1.0, 1.0, 1.0, 1.0, 1.0, 1.0, 1.0, 1.0, 1.0, 1.0, 1.0, 1.0, 1.0, 1.0, 1.0, 1.0, 1.0, 1.0, 1.0, 1.0, 1.0, 1.0, 1.0, 1.0, 1.0, 1.0, 1.0, 1.0, 1.0, 1.0, 1.0, 1.0, 1.0, 1.0, 1.0, 1.0, 1.0, 1.0, 1.0, 1.0, 1.0, 1.0, 1.0, 1.0, 1.0, 1.0, 1.0, 1.0, 1.0, 1.0, 1.0, 1.0, 1.0, 1.0, 1.0, 1.0, 1.0, 1.0, 1.0, 1.0, 1.0, 1.0, 1.0, 1.0, 1.0, 1.0, 1.0, 1.0, 1.0, 1.0, 1.0, 1.0, 1.0, 1.0, 1.0, 1.0, 1.0, 1.0, 1.0, 1.0, 1.0, 1.0, 1.0, 1.0, 1.0, 1.0, 1.0, 1.0, 1.0, 1.0, 1.0, 1.0, 1.0, 1.0, 1.0, 1.0, 1.0, 1.0, 1.0, 1.0, 1.0, 1.0, 1.0, 1.0, 1.0, 1.0, 1.0, 1.0, 1.0, 1.0, 1.0, 1.0, 1.0, 1.0, 1.0, 1.0, 1.0, 1.0, 1.0, 1.0, 1.0, 1.0, 1.0, 1.0, 1.0, 1.0, 1.0, 1.0, 1.0, 1.0, 1.0, 1.0, 1.0, 1.0, 1.0, 1.0, 1.0, 1.0, 1.0, 1.0, 1.0, 1.0, 1.0, 1.0, 1.0, 1.0, 1.0, 1.0, 1.0, 1.0, 1.0, 1.0, 1.0, 1.0, 1.0, 1.0, 1.0, 1.0, 1.0, 1.0, 1.0, 1.0, 1.0, 1.0, 1.0, 1.0, 1.0, 1.0, 1.0, 1.0, 1.0, 1.0, 1.0, 1.0, 1.0, 1.0, 1.0, 1.0, 1.0, 1.0, 1.0, 1.0, 1.0, 1.0, 1.0, 1.0, 1.0, 1.0, 1.0, 1.0, 1.0, 1.0, 1.0, 1.0, 1.0, 1.0, 1.0, 1.0, 1.0, 1.0, 1.0, 1.0, 1.0, 1.0, 1.0, 1.0, 1.0, 1.0, 1.0, 1.0, 1.0, 1.0, 1.0, 1.0, 1.0, 1.0, 1.0, 1.0, 1.0, 1.0, 1.0, 1.0, 1.0, 1.0, 1.0, 1.0, 1.0, 1.0, 1.0, 1.0, 1.0, 1.0, 1.0, 1.0, 1.0, 1.0, 1.0, 1.0, 1.0, 1.0, 1.0, 1.0, 1.0, 1.0, 1.0, 1.0, 1.0, 1.0, 1.0, 1.0, 1.0, 1.0, 1.0, 1.0, 1.0, 1.0, 1.0, 1.0, 1.0, 1.0, 1.0, 1.0, 1.0, 1.0, 1.0, 1.0, 1.0, 1.0, 1.0, 1.0, 1.0, 1.0, 1.0, 1.0, 1.0, 1.0, 1.0, 1.0, 1.0, 1.0, 1.0, 1.0, 1.0, 1.0, 1.0, 1.0, 1.0, 1.0, 1.0, 1.0, 1.0, 1.0, 1.0, 1.0, 1.0, 1.0, 1.0, 1.0, 1.0, 1.0, 1.0, 1.0, 1.0, 1.0, 1.0, 1.0, 1.0, 1.0, 1.0, 1.0, 1.0, 1.0, 1.0, 1.0, 1.0, 1.0, 1.0, 1.0, 1.0, 1.0, 1.0, 1.0, 1.0, 1.0, 1.0, 1.0, 1.0, 1.0, 1.0, 1.0, 1.0, 1.0, 1.0, 1.0, 1.0, 1.0, 1.0, 1.0, 1.0, 1.0, 1.0, 1.0, 1.0, 1.0, 1.0, 1.0, 1.0, 1.0, 1.0, 1.0, 1.0, 1.0, 1.0, 1.0, 1.0, 1.0, 1.0, 1.0, 1.0, 1.0, 1.0, 1.0, 1.0, 1.0, 1.0, 1.0, 1.0, 1.0, 1.0, 1.0, 1.0, 1.0, 1.0, 1.0, 1.0, 1.0, 1.0, 1.0, 1.0, 1.0, 1.0, 1.0, 1.0, 1.0, 1.0, 1.0, 1.0, 1.0, 1.0, 1.0, 1.0, 1.0, 1.0, 1.0, 1.0, 1.0, 1.0, 1.0, 1.0, 1.0, 1.0, 1.0, 1.0, 1.0, 1.0, 1.0, 1.0, 1.0, 1.0, 1.0, 1.0, 1.0, 1.0, 1.0, 1.0, 1.0, 1.0, 1.0, 1.0, 1.0, 1.0, 1.0, 1.0, 1.0, 1.0, 1.0, 1.0, 1.0, 1.0, 1.0, 1.0, 1.0, 1.0, 1.0, 1.0, 1.0, 1.0, 1.0, 1.0, 1.0, 1.0, 1.0, 1.0, 1.0, 1.0, 1.0, 1.0, 1.0, 1.0, 1.0, 1.0, 1.0, 1.0, 1.0, 1.0, 1.0, 1.0, 1.0, 1.0, 1.0, 1.0, 1.0, 1.0, 1.0, 1.0, 1.0, 1.0, 1.0, 1.0, 1.0, 1.0, 1.0, 1.0, 1.0, 1.0, 1.0, 1.0, 1.0, 1.0, 1.0, 1.0, 1.0, 1.0, 1.0, 1.0, 1.0, 1.0, 1.0, 1.0, 1.0, 1.0, 1.0, 1.0, 1.0, 1.0, 1.0, 1.0, 1.0, 1.0, 1.0, 1.0, 1.0, 1.0, 1.0, 1.0, 1.0, 1.0, 1.0, 1.0, 1.0, 1.0, 1.0, 1.0, 1.0, 1.0, 1.0, 1.0, 1.0, 1.0, 1.0, 1.0, 1.0, 1.0, 1.0, 1.0, 1.0, 1.0, 1.0, 1.0, 1.0, 1.0, 1.0, 1.0, 1.0, 1.0, 1.0, 1.0, 1.0, 1.0, 1.0, 1.0, 1.0, 1.0, 1.0, 1.0, 1.0, 1.0, 1.0, 1.0, 1.0, 1.0, 1.0, 1.0, 1.0, 1.0, 1.0, 1.0, 1.0, 1.0, 1.0, 1.0, 1.0, 1.0, 1.0, 1.0, 1.0, 1.0, 1.0, 1.0, 1.0, 1.0, 1.0, 1.0, 1.0, 1.0, 1.0, 1.0, 1.0, 1.0, 1.0, 1.0, 1.0, 1.0, 1.0, 1.0, 1.0, 1.0, 1.0, 1.0, 1.0, 1.0, 1.0, 1.0, 1.0, 1.0, 1.0, 1.0, 1.0, 1.0, 1.0, 1.0, 1.0, 1.0, 1.0, 1.0, 1.0, 1.0, 1.0, 1.0, 1.0, 1.0, 1.0, 1.0, 1.0, 1.0, 1.0, 1.0, 1.0, 1.0, 1.0, 1.0, 1.0, 1.0, 1.0, 1.0, 1.0, 1.0, 1.0, 1.0, 1.0, 1.0, 1.0, 1.0, 1.0, 1.0, 1.0, 1.0, 1.0, 1.0, 1.0, 1.0, 1.0, 1.0, 1.0, 1.0, 1.0, 1.0, 1.0, 1.0, 1.0, 1.0, 1.0, 1.0, 1.0, 1.0, 1.0, 1.0, 1.0, 1.0, 1.0, 1.0, 1.0, 1.0, 1.0, 1.0, 1.0, 1.0, 1.0, 1.0, 1.0, 1.0, 1.0, 1.0, 1.0, 1.0, 1.0, 1.0, 1.0, 1.0, 1.0, 1.0, 1.0, 1.0, 1.0, 1.0, 1.0, 1.0, 1.0, 1.0, 1.0, 1.0, 1.0, 1.0, 1.0, 1.0, 1.0, 1.0, 1.0, 1.0, 1.0, 1.0, 1.0, 1.0, 1.0, 1.0, 1.0, 1.0, 1.0, 1.0, 1.0, 1.0, 1.0, 1.0, 1.0, 1.0, 1.0, 1.0, 1.0, 1.0, 1.0, 1.0, 1.0, 1.0, 1.0, 1.0, 1.0, 1.0, 1.0, 1.0, 1.0, 1.0, 1.0, 1.0, 1.0, 1.0, 1.0, 1.0, 1.0, 1.0, 1.0, 1.0, 1.0, 1.0, 1.0, 1.0, 1.0, 1.0, 1.0, 1.0, 1.0, 1.0, 1.0, 1.0, 1.0, 1.0, 1.0, 1.0, 1.0, 1.0, 1.0, 1.0, 1.0, 1.0, 1.0, 1.0, 1.0, 1.0, 1.0, 1.0, 1.0, 1.0, 1.0, 1.0, 1.0, 1.0, 1.0, 1.0, 1.0, 1.0, 1.0, 1.0, 1.0, 1.0, 1.0, 1.0, 1.0, 1.0, 1.0, 1.0, 1.0, 1.0, 1.0, 1.0, 1.0, 1.0, 1.0, 1.0, 1.0, 1.0, 1.0, 1.0, 1.0, 1.0, 1.0, 1.0, 1.0, 1.0, 1.0, 1.0, 1.0, 1.0, 1.0, 1.0, 1.0, 1.0, 1.0, 1.0, 1.0, 1.0, 1.0, 1.0, 1.0, 1.0, 1.0, 1.0, 1.0, 1.0, 1.0, 1.0, 1.0, 1.0, 1.0, 1.0, 1.0, 1.0, 1.0, 1.0, 1.0, 1.0, 1.0, 1.0, 1.0, 1.0, 1.0, 1.0, 1.0, 1.0, 1.0, 1.0, 1.0, 1.0, 1.0, 1.0, 1.0, 1.0, 1.0, 1.0, 1.0, 1.0, 1.0, 1.0, 1.0, 1.0, 1.0, 1.0, 1.0, 1.0, 1.0, 1.0, 1.0, 1.0, 1.0, 1.0, 1.0, 1.0, 1.0, 1.0, 1.0, 1.0, 1.0, 1.0, 1.0, 1.0, 1.0, 1.0, 1.0, 1.0, 1.0, 1.0, 1.0, 1.0, 1.0, 1.0, 1.0, 1.0, 1.0, 1.0, 1.0, 1.0, 1.0, 1.0, 1.0, 1.0, 1.0, 1.0, 1.0, 1.0, 1.0, 1.0, 1.0, 1.0, 1.0, 1.0, 1.0, 1.0, 1.0, 1.0, 1.0, 1.0, 1.0, 1.0, 1.0, 1.0, 1.0, 1.0, 1.0, 1.0, 1.0, 1.0, 1.0, 1.0, 1.0, 1.0, 1.0, 1.0, 1.0, 1.0, 1.0, 1.0, 1.0, 1.0, 1.0, 1.0, 1.0, 1.0, 1.0, 1.0, 1.0, 1.0, 1.0, 1.0, 1.0, 1.0, 1.0, 1.0, 1.0, 1.0, 1.0, 1.0, 1.0, 1.0, 1.0, 1.0, 1.0, 1.0, 1.0, 1.0, 1.0, 1.0, 1.0, 1.0, 1.0, 1.0, 1.0, 1.0, 1.0, 1.0, 1.0, 1.0, 1.0, 1.0, 1.0, 1.0, 1.0, 1.0, 1.0, 1.0, 1.0, 1.0, 1.0, 1.0, 1.0, 1.0, 1.0, 1.0, 1.0, 1.0, 1.0, 1.0, 1.0, 1.0, 1.0, 1.0, 1.0, 1.0, 1.0, 1.0, 1.0, 1.0, 1.0, 1.0, 1.0, 1.0, 1.0, 1.0, 1.0, 1.0, 1.0, 1.0, 1.0, 1.0, 1.0, 1.0, 1.0, 1.0, 1.0, 1.0, 1.0, 1.0, 1.0, 1.0, 1.0, 1.0, 1.0, 1.0, 1.0, 1.0, 1.0, 1.0, 1.0, 1.0, 1.0, 1.0, 1.0, 1.0, 1.0, 1.0, 1.0, 1.0, 1.0, 1.0, 1.0, 1.0, 1.0, 1.0, 1.0, 1.0, 1.0, 1.0, 1.0, 1.0, 1.0, 1.0, 1.0, 1.0, 1.0, 1.0, 1.0, 1.0, 1.0, 1.0, 1.0, 1.0, 1.0, 1.0, 1.0, 1.0, 1.0, 1.0, 1.0, 1.0, 1.0, 1.0, 1.0, 1.0, 1.0, 1.0, 1.0, 1.0, 1.0, 1.0, 1.0, 1.0, 1.0, 1.0, 1.0, 1.0, 1.0, 1.0, 1.0, 1.0, 1.0, 1.0, 1.0, 1.0, 1.0, 1.0, 1.0, 1.0, 1.0, 1.0, 1.0, 1.0, 1.0, 1.0, 1.0, 1.0, 1.0, 1.0, 1.0, 1.0, 1.0, 1.0, 1.0, 1.0, 1.0, 1.0, 1.0, 1.0, 1.0, 1.0, 1.0, 1.0, 1.0, 1.0, 1.0, 1.0, 1.0])
me_chassis.materials.append(mat_main___eeeeee___primary)
me_chassis.use_remesh_preserve_volume = False
me_chassis.use_remesh_preserve_attributes = False
me_chassis.use_mirror_vertex_groups = False
me_chassis.update()
me_collision = bpy.data.meshes.new('collision')
me_collision.from_pydata([(-1.073, -2.344, -0.2579), (-1.073, -2.344, 0.5579), (-1.073, 2.309, 0.5579), (-1.073, 2.309, -0.2579), (1.073, -2.344, -0.2579), (1.073, -2.344, 0.5579), (1.073, 2.309, 0.5579), (1.073, 2.309, -0.2579)], [], [(1, 2, 3), (1, 3, 0), (3, 7, 4), (3, 4, 0), (4, 5, 1), (4, 1, 0), (5, 6, 2), (5, 2, 1), (2, 6, 7), (2, 7, 3), (7, 6, 5), (7, 5, 4)])
me_collision.materials.append(mat_main___eeeeee___primary)
me_collision.use_remesh_preserve_volume = False
me_collision.use_remesh_preserve_attributes = False
me_collision.use_mirror_vertex_groups = False
me_collision.update()

# ---- objects
ob_chassis = bpy.data.objects.new('chassis', me_chassis)
ob_wheel_fl = bpy.data.objects.new('wheel_fl', None)
ob_wheel_fr = bpy.data.objects.new('wheel_fr', None)
ob_wheel_rl = bpy.data.objects.new('wheel_rl', None)
ob_wheel_rr = bpy.data.objects.new('wheel_rr', None)
ob_collision = bpy.data.objects.new('collision', me_collision)

# ---- transforms, parenting, visibility, modifiers, constraints
ob_chassis.location = (0.0, 0.0, 0.0)
ob_chassis.lineart.crease_threshold = 0.0
_m = ob_chassis.modifiers.new('Mirror', 'MIRROR')
ob_wheel_fl.location = (0.899, -1.359, -0.25)
ob_wheel_fl.scale = (1.0, -1.0, 1.0)
ob_wheel_fl.empty_image_offset = (0.0, 0.0)
ob_wheel_fl.lineart.crease_threshold = 0.0
ob_wheel_fr.location = (-0.899, -1.359, -0.25)
ob_wheel_fr.scale = (1.0, -1.0, 1.0)
ob_wheel_fr.empty_image_offset = (0.0, 0.0)
ob_wheel_fr.lineart.crease_threshold = 0.0
ob_wheel_rl.location = (0.8989, 1.498, -0.25)
ob_wheel_rl.scale = (1.0, -1.0, 1.0)
ob_wheel_rl.empty_image_offset = (0.0, 0.0)
ob_wheel_rl.lineart.crease_threshold = 0.0
ob_wheel_rr.location = (-0.8989, 1.498, -0.25)
ob_wheel_rr.scale = (1.0, -1.0, 1.0)
ob_wheel_rr.empty_image_offset = (0.0, 0.0)
ob_wheel_rr.lineart.crease_threshold = 0.0
ob_collision.location = (0.0, 0.0, 0.0)
ob_collision.lineart.crease_threshold = 0.0

# ---- collection membership
scene.collection.objects.link(ob_chassis)
scene.collection.objects.link(ob_wheel_fl)
scene.collection.objects.link(ob_wheel_fr)
scene.collection.objects.link(ob_wheel_rl)
scene.collection.objects.link(ob_wheel_rr)
scene.collection.objects.link(ob_collision)

# ---- scene / render settings (as saved in the file)
scene.frame_start = 1; scene.frame_end = 250; scene.frame_set(85)
scene.render.engine = 'BLENDER_EEVEE_NEXT'
scene.render.resolution_percentage = 50
scene.render.dither_intensity = 0.0
scene.cycles.use_denoising = False
scene.cycles.samples = 128
scene.cycles.sampling_pattern = 'TABULATED_SOBOL'
scene.cycles.light_sampling_threshold = 0.0
scene.cycles.use_adaptive_sampling = False
scene.cycles.use_light_tree = False
scene.cycles.blur_glossy = 0.0
scene.cycles.sample_clamp_indirect = 0.0
scene.view_settings.view_transform = 'Standard'
bpy.context.view_layer.update()

# ---- added for rendering (the .blend has no active camera and no usable light): camera, sun
cam_auto = bpy.data.cameras.new('AutoCamera')
cam_auto.lens = 50.0
cam_auto.sensor_width = 36.0
cam_auto.clip_end = 1000.0
ob_auto_camera = bpy.data.objects.new('AutoCamera', cam_auto)
scene.collection.objects.link(ob_auto_camera)
ob_auto_camera.location = (4.84651, -5.83311, 3.8934)
ob_auto_camera.rotation_euler = (1.09748, -7.21219e-08, 0.694738)
scene.camera = ob_auto_camera
light_auto_sun = bpy.data.lights.new('AutoSun', 'SUN')
light_auto_sun.energy = 3.0
light_auto_sun.angle = 0.0523599
ob_auto_sun = bpy.data.objects.new('AutoSun', light_auto_sun)
scene.collection.objects.link(ob_auto_sun)
ob_auto_sun.rotation_euler = (0.872665, 0.174533, 0.523599)
bpy.context.view_layer.update()
